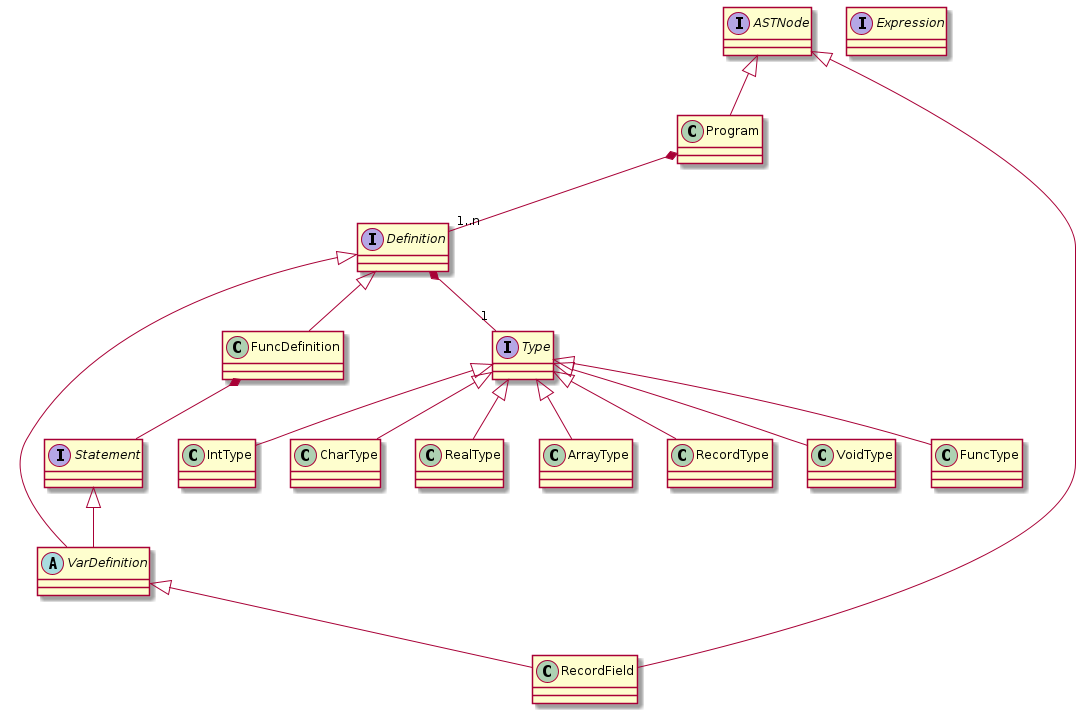

The diagram above was rendered by PlantUML. Its source (embedded in the PNG):
@startuml ASTBase

interface ASTNode

class Program

interface Definition
abstract class VarDefinition
class FuncDefinition

class RecordField
interface Type

interface Statement
interface Expression

class IntType


ASTNode <|-- Program
ASTNode <|-- RecordField


Definition <|-- VarDefinition
Definition <|-- FuncDefinition
Definition *-- "1" Type

Program *-- "1..n" Definition

VarDefinition <|-- RecordField

FuncDefinition *-- Statement

Statement <|-- VarDefinition

Type <|-- IntType
Type <|-- CharType
Type <|-- RealType
Type <|-- ArrayType
Type <|-- RecordType
Type <|-- VoidType
Type <|-- FuncType

@enduml